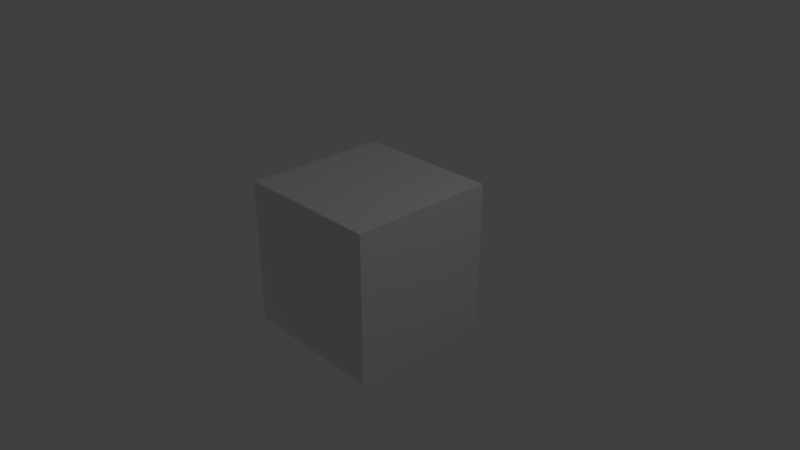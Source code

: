 # Source: 08_combine_occlusionRough.blend  (saved by Blender 2.79.0; exported with 4.5.12 LTS)
import bpy
from mathutils import Matrix  # noqa: F401  (used for matrix-valued properties, if any)

bpy.ops.wm.read_factory_settings(use_empty=True)
scene = bpy.context.scene
scene.name = 'Scene'

# ---- collections
col_collection_1 = bpy.data.collections.new('Collection 1'); scene.collection.children.link(col_collection_1)

# ---- images (referenced by path relative to the original .blend; pixels are not part of the script)
import os
ASSET_DIR = os.environ.get("B2B_ASSET_DIR", "")  # directory of the original .blend (textures are referenced by path, not embedded)
HERE = os.path.dirname(os.path.abspath(__file__))  # packed textures are extracted next to this script under _unpacked/

def load_image(name, relpath, width, height, colorspace="sRGB"):
    """Load a texture the original file referenced (path relative to the .blend, or extracted next to this script)."""
    p = next((c for c in (os.path.join(HERE, relpath), os.path.join(ASSET_DIR, relpath)) if relpath and os.path.exists(c)), "")
    if p:
        img = bpy.data.images.load(p, check_existing=True)
        img.name = name
    else:  # same state as the original file: an image datablock whose file is absent (Cycles renders it pink)
        img = bpy.data.images.new(name, width, height)
        img.source = "FILE"
        img.filepath = "//" + (relpath or name)
    img.colorspace_settings.name = colorspace
    return img
img_08_occlusion = load_image('08_occlusion', '08_img_occlusion.png', 1024, 1024, 'sRGB')
img_08_roughness = load_image('08_roughness', '08_img_rough.png', 1024, 1024, 'sRGB')

# ---- materials (node trees are filled in below, after node groups)
mat_material = bpy.data.materials.new('Material')
mat_material.alpha_threshold = 0.0
mat_material.roughness = 0.5
mat_material.line_color = (0.0, 0.0, 0.0, 1.0)

# ---- node groups
ng_gltf_settings = bpy.data.node_groups.new('glTF Settings', 'ShaderNodeTree')
_s = ng_gltf_settings.interface.new_socket(name='Occlusion', in_out='INPUT', socket_type='NodeSocketColor')
_s.default_value = (0.8, 0.8, 0.8, 1.0)
_N = ng_gltf_settings.nodes; _L = ng_gltf_settings.links
n0 = _N.new('NodeGroupInput'); n0.name = 'Group Input'; n0.location = (-200, 0)
n1 = _N.new('NodeGroupOutput'); n1.name = 'Group Output'; n1.location = (-18, -1)
n1.is_active_output = True

# ---- material node trees
mat_material.use_nodes = True; mat_material.node_tree.nodes.clear()
_N = mat_material.node_tree.nodes; _L = mat_material.node_tree.links
n0 = _N.new('ShaderNodeOutputMaterial'); n0.name = 'Material Output'; n0.location = (300, 300)
n1 = _N.new('ShaderNodeGroup'); n1.name = 'Group'; n1.location = (117, 568)
n1.width = 151
n1.node_tree = ng_gltf_settings
n2 = _N.new('ShaderNodeTexImage'); n2.name = 'Image Texture'; n2.location = (-256, 634)
n2.width = 272
n2.image = img_08_occlusion
n3 = _N.new('ShaderNodeTexImage'); n3.name = 'Image Texture.002'; n3.location = (-303, 7)
n3.width = 277
n3.image = img_08_roughness
n4 = _N.new('ShaderNodeBsdfPrincipled'); n4.name = 'Principled BSDF'; n4.location = (42, 340)
n4.width = 220
n4.subsurface_method = 'BURLEY'
n4.inputs[1].default_value = 0.1
n4.inputs[3].default_value = 1.45
n4.inputs[9].default_value = (1.0, 1.0, 1.0)
_L.new(n4.outputs[0], n0.inputs[0])
_L.new(n2.outputs[0], n1.inputs[0])
_L.new(n3.outputs[0], n4.inputs[2])
n0.is_active_output = True

# ---- world
world_world = bpy.data.worlds.new('World'); scene.world = world_world
world_world.color = (0.05088, 0.05088, 0.05088)
world_world.use_sun_shadow = False
world_world.sun_shadow_jitter_overblur = 0.0
world_world.cycles.sampling_method = 'MANUAL'

# ---- cameras
cam_camera = bpy.data.cameras.new('Camera')
cam_camera.clip_end = 100.0
cam_camera.lens = 35.0
cam_camera.sensor_width = 32.0
cam_camera.sensor_height = 18.0
cam_camera.ortho_scale = 7.314
cam_camera.dof.focus_distance = 0.0

# ---- lights
light_lamp = bpy.data.lights.new('Lamp', 'POINT')
light_lamp.transmission_factor = 0.0
light_lamp.cutoff_distance = 30.0
light_lamp.energy = 100.0
light_lamp.shadow_buffer_clip_start = 1.001
light_lamp.shadow_soft_size = 0.1
light_lamp.shadow_maximum_resolution = 0.006
light_lamp.use_absolute_resolution = True

# ---- meshes
me_cube = bpy.data.meshes.new('Cube')
me_cube.from_pydata([(1.0, 1.0, -1.0), (1.0, -1.0, -1.0), (-1.0, -1.0, -1.0), (-1.0, 1.0, -1.0), (1.0, 1.0, 1.0), (1.0, -1.0, 1.0), (-1.0, -1.0, 1.0), (-1.0, 1.0, 1.0)], [], [(0, 1, 2, 3), (4, 7, 6, 5), (0, 4, 5, 1), (1, 5, 6, 2), (2, 6, 7, 3), (4, 0, 3, 7)])
_uv = me_cube.uv_layers.new(name='UVMap')
_uv.uv.foreach_set('vector', [0.0, 0.0, 0.0, -1.0, -1.0, -1.0, -1.0, 2.384e-07, 2.384e-07, 1.0, -1.0, 1.0, -1.0, 1.788e-07, -3.576e-07, -2.98e-07, 0.0, 0.0, -2.384e-07, 1.0, -1.0, 1.0, -1.0, 0.0, 0.0, 0.0, -3.576e-07, 1.0, -1.0, 1.0, -1.0, 0.0, 8.941e-08, 0.0, 1.788e-07, 1.0, 1.0, 1.0, 1.0, 0.0, 2.384e-07, 0.0, 0.0, -1.0, -1.0, -1.0, -1.0, 0.0])
me_cube.materials.append(mat_material)
me_cube.use_remesh_preserve_volume = False
me_cube.use_remesh_preserve_attributes = False
me_cube.use_mirror_vertex_groups = False
me_cube.update()

# ---- objects
ob_cube = bpy.data.objects.new('Cube', me_cube)
ob_lamp = bpy.data.objects.new('Lamp', light_lamp)
ob_camera = bpy.data.objects.new('Camera', cam_camera)

# ---- transforms, parenting, visibility, modifiers, constraints
ob_cube.location = (0.0, 0.0, 0.0)
ob_cube.lock_rotations_4d = False
ob_cube.empty_display_type = 'ARROWS'
ob_cube.lineart.crease_threshold = 0.0
ob_lamp.location = (4.076, 1.005, 5.904)
ob_lamp.rotation_euler = (0.6503, 0.05522, 1.866)
ob_lamp.lock_rotations_4d = False
ob_lamp.empty_display_type = 'ARROWS'
ob_lamp.color = (0.0, 0.0, 0.0, 0.0)
ob_lamp.lineart.crease_threshold = 0.0
ob_camera.location = (7.481, -6.508, 5.344)
ob_camera.rotation_euler = (1.109, 0.0, 0.8149)
ob_camera.lock_rotations_4d = False
ob_camera.empty_display_type = 'ARROWS'
ob_camera.color = (0.0, 0.0, 0.0, 0.0)
ob_camera.display_type = 'WIRE'
ob_camera.lineart.crease_threshold = 0.0

# ---- collection membership
col_collection_1.objects.link(ob_cube)
col_collection_1.objects.link(ob_lamp)
col_collection_1.objects.link(ob_camera)

# ---- scene / render settings (as saved in the file)
scene.camera = ob_camera
scene.frame_start = 1; scene.frame_end = 250; scene.frame_set(1)
scene.render.engine = 'CYCLES'
scene.render.resolution_percentage = 50
scene.render.dither_intensity = 0.0
scene.cycles.use_denoising = False
scene.cycles.samples = 128
scene.cycles.sampling_pattern = 'TABULATED_SOBOL'
scene.cycles.use_adaptive_sampling = False
scene.cycles.use_light_tree = False
scene.cycles.blur_glossy = 0.0
scene.cycles.sample_clamp_indirect = 0.0
scene.view_settings.view_transform = 'Standard'
bpy.context.view_layer.update()
